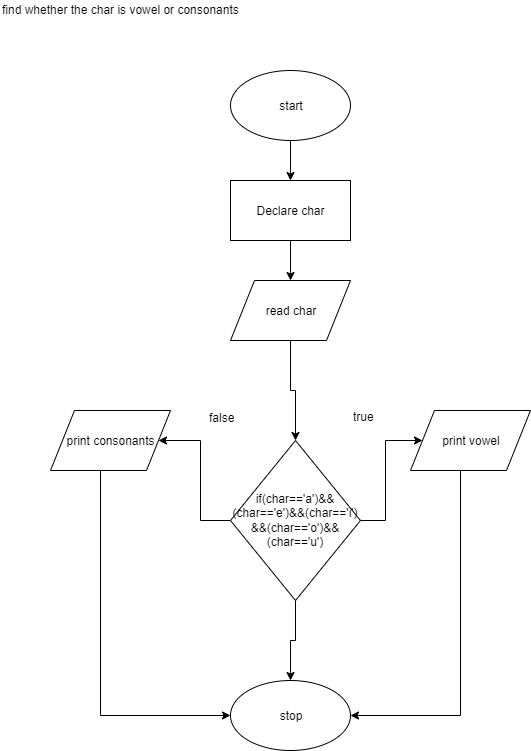

The diagram above was exported from draw.io. Its source (the exported page's mxGraphModel, read from the mxfile embedded in the PNG):
<mxGraphModel dx="1024" dy="1521" grid="1" gridSize="10" guides="1" tooltips="1" connect="1" arrows="1" fold="1" page="1" pageScale="1" pageWidth="827" pageHeight="1169" math="0" shadow="0">
  <root>
    <mxCell id="0" />
    <mxCell id="1" parent="0" />
    <mxCell id="MLleonSQAHZbL7vslICg-6" value="" style="edgeStyle=orthogonalEdgeStyle;rounded=0;orthogonalLoop=1;jettySize=auto;html=1;" edge="1" parent="1" source="MLleonSQAHZbL7vslICg-1" target="MLleonSQAHZbL7vslICg-2">
      <mxGeometry relative="1" as="geometry" />
    </mxCell>
    <mxCell id="MLleonSQAHZbL7vslICg-1" value="start" style="ellipse;whiteSpace=wrap;html=1;" vertex="1" parent="1">
      <mxGeometry x="320" y="30" width="120" height="70" as="geometry" />
    </mxCell>
    <mxCell id="MLleonSQAHZbL7vslICg-7" value="" style="edgeStyle=orthogonalEdgeStyle;rounded=0;orthogonalLoop=1;jettySize=auto;html=1;" edge="1" parent="1" source="MLleonSQAHZbL7vslICg-2" target="MLleonSQAHZbL7vslICg-3">
      <mxGeometry relative="1" as="geometry" />
    </mxCell>
    <mxCell id="MLleonSQAHZbL7vslICg-2" value="Declare char" style="rounded=0;whiteSpace=wrap;html=1;" vertex="1" parent="1">
      <mxGeometry x="320" y="140" width="120" height="60" as="geometry" />
    </mxCell>
    <mxCell id="MLleonSQAHZbL7vslICg-8" value="" style="edgeStyle=orthogonalEdgeStyle;rounded=0;orthogonalLoop=1;jettySize=auto;html=1;" edge="1" parent="1" source="MLleonSQAHZbL7vslICg-3" target="MLleonSQAHZbL7vslICg-4">
      <mxGeometry relative="1" as="geometry" />
    </mxCell>
    <mxCell id="MLleonSQAHZbL7vslICg-3" value="read char" style="shape=parallelogram;perimeter=parallelogramPerimeter;whiteSpace=wrap;html=1;" vertex="1" parent="1">
      <mxGeometry x="320" y="240" width="120" height="60" as="geometry" />
    </mxCell>
    <mxCell id="MLleonSQAHZbL7vslICg-9" value="" style="edgeStyle=orthogonalEdgeStyle;rounded=0;orthogonalLoop=1;jettySize=auto;html=1;" edge="1" parent="1" source="MLleonSQAHZbL7vslICg-4" target="MLleonSQAHZbL7vslICg-5">
      <mxGeometry relative="1" as="geometry" />
    </mxCell>
    <mxCell id="MLleonSQAHZbL7vslICg-11" value="" style="edgeStyle=orthogonalEdgeStyle;rounded=0;orthogonalLoop=1;jettySize=auto;html=1;" edge="1" parent="1" source="MLleonSQAHZbL7vslICg-4" target="MLleonSQAHZbL7vslICg-15">
      <mxGeometry relative="1" as="geometry">
        <mxPoint x="510" y="400" as="targetPoint" />
      </mxGeometry>
    </mxCell>
    <mxCell id="MLleonSQAHZbL7vslICg-13" value="" style="edgeStyle=orthogonalEdgeStyle;rounded=0;orthogonalLoop=1;jettySize=auto;html=1;" edge="1" parent="1" source="MLleonSQAHZbL7vslICg-4" target="MLleonSQAHZbL7vslICg-14">
      <mxGeometry relative="1" as="geometry">
        <mxPoint x="250" y="400" as="targetPoint" />
      </mxGeometry>
    </mxCell>
    <mxCell id="MLleonSQAHZbL7vslICg-4" value="&lt;span style=&quot;white-space: normal&quot;&gt;if(char=='a')&amp;amp;&amp;amp;(char=='e')&amp;amp;&amp;amp;(char=='i')&lt;br&gt;&amp;amp;&amp;amp;(char=='o')&amp;amp;&amp;amp;&lt;br&gt;(char=='u')&lt;br&gt;&lt;/span&gt;" style="rhombus;whiteSpace=wrap;html=1;" vertex="1" parent="1">
      <mxGeometry x="320" y="400" width="130" height="160" as="geometry" />
    </mxCell>
    <mxCell id="MLleonSQAHZbL7vslICg-5" value="stop" style="ellipse;whiteSpace=wrap;html=1;" vertex="1" parent="1">
      <mxGeometry x="320" y="640" width="120" height="70" as="geometry" />
    </mxCell>
    <mxCell id="MLleonSQAHZbL7vslICg-21" value="" style="edgeStyle=orthogonalEdgeStyle;rounded=0;orthogonalLoop=1;jettySize=auto;html=1;entryX=0;entryY=0.5;entryDx=0;entryDy=0;" edge="1" parent="1" source="MLleonSQAHZbL7vslICg-14" target="MLleonSQAHZbL7vslICg-5">
      <mxGeometry relative="1" as="geometry">
        <mxPoint x="200" y="510" as="targetPoint" />
        <Array as="points">
          <mxPoint x="190" y="675" />
        </Array>
      </mxGeometry>
    </mxCell>
    <mxCell id="MLleonSQAHZbL7vslICg-14" value="print consonants" style="shape=parallelogram;perimeter=parallelogramPerimeter;whiteSpace=wrap;html=1;" vertex="1" parent="1">
      <mxGeometry x="140" y="370" width="120" height="60" as="geometry" />
    </mxCell>
    <mxCell id="MLleonSQAHZbL7vslICg-19" value="" style="edgeStyle=orthogonalEdgeStyle;rounded=0;orthogonalLoop=1;jettySize=auto;html=1;entryX=1;entryY=0.5;entryDx=0;entryDy=0;" edge="1" parent="1" source="MLleonSQAHZbL7vslICg-15" target="MLleonSQAHZbL7vslICg-5">
      <mxGeometry relative="1" as="geometry">
        <mxPoint x="560" y="510" as="targetPoint" />
        <Array as="points">
          <mxPoint x="550" y="675" />
        </Array>
      </mxGeometry>
    </mxCell>
    <mxCell id="MLleonSQAHZbL7vslICg-15" value="print vowel" style="shape=parallelogram;perimeter=parallelogramPerimeter;whiteSpace=wrap;html=1;" vertex="1" parent="1">
      <mxGeometry x="500" y="370" width="120" height="60" as="geometry" />
    </mxCell>
    <mxCell id="MLleonSQAHZbL7vslICg-16" value="true" style="text;html=1;resizable=0;points=[];autosize=1;align=left;verticalAlign=top;spacingTop=-4;" vertex="1" parent="1">
      <mxGeometry x="441" y="367" width="40" height="20" as="geometry" />
    </mxCell>
    <mxCell id="MLleonSQAHZbL7vslICg-17" value="false" style="text;html=1;resizable=0;points=[];autosize=1;align=left;verticalAlign=top;spacingTop=-4;" vertex="1" parent="1">
      <mxGeometry x="297" y="368" width="40" height="20" as="geometry" />
    </mxCell>
    <mxCell id="MLleonSQAHZbL7vslICg-24" value="find whether the char is vowel or consonants" style="text;html=1;resizable=0;points=[];autosize=1;align=left;verticalAlign=top;spacingTop=-4;" vertex="1" parent="1">
      <mxGeometry x="90" y="-40" width="250" height="20" as="geometry" />
    </mxCell>
  </root>
</mxGraphModel>